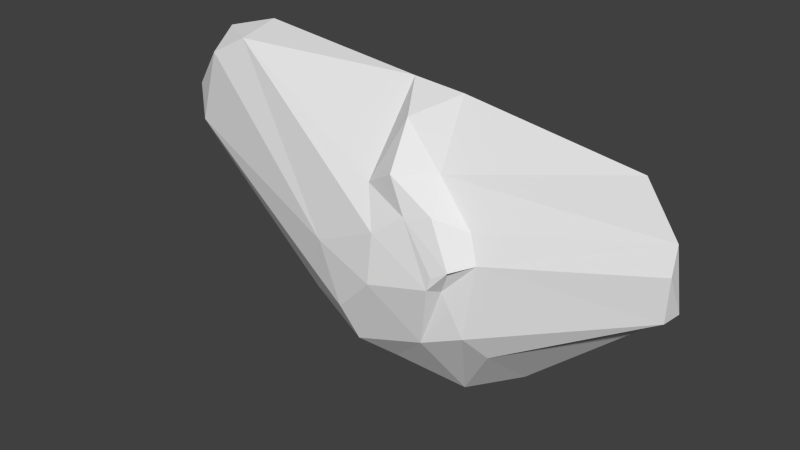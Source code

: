# Source: largeRock_1.blend  (saved by Blender 2.74.0; exported with 4.5.12 LTS)
import bpy
from mathutils import Matrix  # noqa: F401  (used for matrix-valued properties, if any)

bpy.ops.wm.read_factory_settings(use_empty=True)
scene = bpy.context.scene
scene.name = 'Scene'

# ---- collections
col_collection_1 = bpy.data.collections.new('Collection 1'); scene.collection.children.link(col_collection_1)

# ---- world
world_world = bpy.data.worlds.new('World'); scene.world = world_world
world_world.color = (0.05088, 0.05088, 0.05088)
world_world.use_sun_shadow = False
world_world.sun_shadow_jitter_overblur = 0.0
world_world.cycles.sampling_method = 'MANUAL'
world_world.cycles.sample_map_resolution = 256

# ---- meshes
me_sphere = bpy.data.meshes.new('Sphere')
me_sphere.from_pydata([(-1.497, -1.321, -1.414), (-1.054, 0.876, -1.779), (-1.749, -0.1883, -2.064), (-1.733, -0.8967, -2.167), (-1.038, -0.7024, -2.907), (-0.5272, -1.522, -1.888), (-0.08671, 0.227, -2.418), (-0.3712, -0.1118, -2.928), (0.3453, -0.781, -3.078), (-0.2365, -1.291, -2.646), (0.3073, -1.636, -1.032), (1.556, -0.02553, -3.758), (1.318, -1.22, -2.161), (2.64, 0.5497, -3.32), (1.769, 0.9553, -1.867), (2.512, -0.6353, -2.31), (2.16, -1.005, -1.852), (-5.674, 0.5447, 0.163), (-5.19, 0.7619, -0.1825), (1.7, -1.437, -0.4824), (-5.419, -0.5498, 0.617), (0.9655, -1.337, 0.5106), (1.629, -1.462, -0.761), (0.4174, 0.7384, 0.379), (0.5323, 1.234, -1.573), (-0.6557, 0.9481, -0.2682), (0.01484, 0.1682, 2.67), (-0.1078, -1.077, 0.8281), (0.3216, -1.507, 0.03876), (-1.109, -1.464, -0.6046), (-0.3777, 0.9619, -1.789), (5.351, 0.8052, -0.8182), (5.814, 0.4247, -0.5162), (5.747, -0.002847, -0.5405), (5.31, 0.9899, 0.2426), (5.781, -0.00704, 0.397), (5.74, 0.192, 0.9557), (4.514, 1.103, 1.017), (-5.747, -0.0921, 0.06065), (-4.827, 0.9959, 0.2859), (-3.665, 0.7985, 2.576), (-4.158, 0.5214, 2.912), (-4.127, -0.4298, 2.713), (-3.889, 1.031, 2.072), (-4.984, -0.5081, 2.249), (-4.712, 1.092, 1.073), (-4.987, 0.706, 2.326), (-5.09, 0.1485, 2.677), (-5.698, 0.6225, 1.423), (-5.929, -0.1323, 1.234), (1.768, -1.188, -0.8482), (2.031, -1.358, -0.2951), (2.139, -0.7961, 0.3577), (2.377, -0.9323, -0.2018), (1.528, -1.215, 0.6312), (1.286, -0.6425, 1.236), (4.968, 0.3153, 1.962), (1.298, 0.02166, 2.649), (0.4301, -0.5637, 2.153), (0.5399, -1.211, 1.227)], [], [(29, 5, 10), (3, 9, 5), (2, 7, 4), (4, 8, 9), (9, 12, 10), (6, 24, 11), (11, 15, 16), (48, 45, 39), (48, 18, 17), (49, 48, 17), (12, 50, 22), (14, 37, 34), (53, 35, 36), (23, 57, 56), (10, 12, 22), (15, 32, 33), (14, 34, 31), (50, 16, 53), (19, 21, 22), (13, 31, 32), (53, 16, 33), (14, 23, 37), (21, 19, 51), (23, 26, 57), (21, 54, 59), (19, 51, 50), (24, 25, 23), (24, 30, 25), (21, 27, 28), (57, 26, 58), (29, 28, 42), (28, 29, 10), (7, 2, 17), (29, 44, 20), (3, 0, 20), (26, 41, 42), (1, 39, 45), (25, 45, 43), (6, 7, 18), (1, 6, 18), (25, 1, 45), (2, 3, 38), (26, 40, 41), (23, 43, 40), (31, 34, 32), (32, 36, 35), (36, 34, 56), (49, 17, 38), (49, 38, 20), (42, 47, 44), (46, 43, 45), (57, 55, 56), (50, 51, 22), (52, 55, 54), (55, 36, 56), (59, 55, 58), (5, 29, 0), (1, 25, 30), (5, 0, 3), (4, 3, 2), (3, 4, 9), (1, 30, 6), (4, 7, 8), (10, 5, 9), (8, 7, 11), (7, 6, 11), (6, 30, 24), (12, 9, 8), (12, 8, 11), (12, 11, 16), (11, 24, 13), (15, 11, 13), (18, 48, 39), (14, 13, 24), (52, 53, 36), (37, 23, 56), (50, 12, 16), (13, 14, 31), (19, 50, 53), (14, 24, 23), (10, 22, 28), (22, 21, 28), (15, 13, 32), (35, 53, 33), (51, 19, 22), (26, 27, 58), (16, 15, 33), (54, 21, 51), (58, 27, 59), (27, 21, 59), (19, 53, 51), (44, 29, 42), (28, 27, 42), (18, 7, 17), (0, 29, 20), (38, 3, 20), (27, 26, 42), (23, 25, 43), (39, 1, 18), (26, 23, 40), (17, 2, 38), (33, 32, 35), (36, 32, 34), (34, 37, 56), (42, 41, 47), (47, 41, 46), (46, 40, 43), (41, 40, 46), (49, 44, 47), (48, 47, 46), (47, 48, 49), (48, 46, 45), (44, 49, 20), (55, 52, 36), (54, 51, 53), (53, 52, 54), (59, 54, 55), (55, 57, 58)])
me_sphere.use_remesh_preserve_volume = False
me_sphere.use_remesh_preserve_attributes = False
me_sphere.use_mirror_vertex_groups = False
me_sphere.update()

# ---- objects
ob_sphere = bpy.data.objects.new('Sphere', me_sphere)

# ---- transforms, parenting, visibility, modifiers, constraints
ob_sphere.location = (0.0, 0.0, 0.0)
ob_sphere.lineart.crease_threshold = 0.0

# ---- collection membership
col_collection_1.objects.link(ob_sphere)

# ---- scene / render settings (as saved in the file)
scene.frame_start = 1; scene.frame_end = 250; scene.frame_set(1)
scene.render.engine = 'BLENDER_EEVEE_NEXT'
scene.render.resolution_percentage = 50
scene.render.dither_intensity = 0.0
scene.cycles.use_denoising = False
scene.cycles.samples = 10
scene.cycles.sampling_pattern = 'TABULATED_SOBOL'
scene.cycles.light_sampling_threshold = 0.0
scene.cycles.use_adaptive_sampling = False
scene.cycles.use_light_tree = False
scene.cycles.blur_glossy = 0.0
scene.cycles.pixel_filter_type = 'GAUSSIAN'
scene.cycles.sample_clamp_indirect = 0.0
scene.view_settings.view_transform = 'Standard'
bpy.context.view_layer.update()

# ---- added for rendering (the .blend has no active camera and no usable light): camera, sun
cam_auto = bpy.data.cameras.new('AutoCamera')
cam_auto.lens = 50.0
cam_auto.sensor_width = 36.0
cam_auto.clip_end = 1000.0
ob_auto_camera = bpy.data.objects.new('AutoCamera', cam_auto)
scene.collection.objects.link(ob_auto_camera)
ob_auto_camera.location = (12.7169, -15.5301, 9.79598)
ob_auto_camera.rotation_euler = (1.09748, -7.21219e-08, 0.694738)
scene.camera = ob_auto_camera
light_auto_sun = bpy.data.lights.new('AutoSun', 'SUN')
light_auto_sun.energy = 3.0
light_auto_sun.angle = 0.0523599
ob_auto_sun = bpy.data.objects.new('AutoSun', light_auto_sun)
scene.collection.objects.link(ob_auto_sun)
ob_auto_sun.rotation_euler = (0.872665, 0.174533, 0.523599)
bpy.context.view_layer.update()
